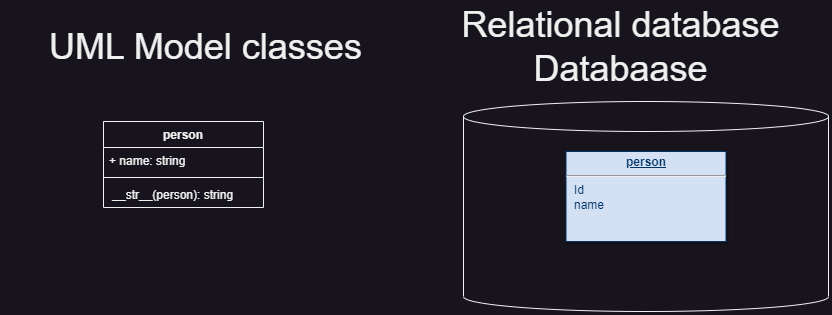

The diagram above was exported from draw.io. Its source (the exported page's mxGraphModel, read from the mxfile embedded in the PNG):
<mxGraphModel dx="1060" dy="588" grid="1" gridSize="10" guides="1" tooltips="1" connect="1" arrows="1" fold="1" page="1" pageScale="1" pageWidth="850" pageHeight="1100" math="0" shadow="0">
  <root>
    <mxCell id="0" />
    <mxCell id="1" parent="0" />
    <mxCell id="XOnPkZ6aQbm8uPqNPsu6-2" value="person" style="swimlane;fontStyle=1;align=center;verticalAlign=top;childLayout=stackLayout;horizontal=1;startSize=26;horizontalStack=0;resizeParent=1;resizeParentMax=0;resizeLast=0;collapsible=1;marginBottom=0;whiteSpace=wrap;html=1;" parent="1" vertex="1">
      <mxGeometry x="100" y="170" width="160" height="86" as="geometry" />
    </mxCell>
    <mxCell id="XOnPkZ6aQbm8uPqNPsu6-3" value="+ name: string" style="text;strokeColor=none;fillColor=none;align=left;verticalAlign=top;spacingLeft=4;spacingRight=4;overflow=hidden;rotatable=0;points=[[0,0.5],[1,0.5]];portConstraint=eastwest;whiteSpace=wrap;html=1;" parent="XOnPkZ6aQbm8uPqNPsu6-2" vertex="1">
      <mxGeometry y="26" width="160" height="26" as="geometry" />
    </mxCell>
    <mxCell id="XOnPkZ6aQbm8uPqNPsu6-4" value="" style="line;strokeWidth=1;fillColor=none;align=left;verticalAlign=middle;spacingTop=-1;spacingLeft=3;spacingRight=3;rotatable=0;labelPosition=right;points=[];portConstraint=eastwest;strokeColor=inherit;" parent="XOnPkZ6aQbm8uPqNPsu6-2" vertex="1">
      <mxGeometry y="52" width="160" height="8" as="geometry" />
    </mxCell>
    <mxCell id="XOnPkZ6aQbm8uPqNPsu6-5" value="&amp;nbsp;__str__(person): string" style="text;strokeColor=none;fillColor=none;align=left;verticalAlign=top;spacingLeft=4;spacingRight=4;overflow=hidden;rotatable=0;points=[[0,0.5],[1,0.5]];portConstraint=eastwest;whiteSpace=wrap;html=1;" parent="XOnPkZ6aQbm8uPqNPsu6-2" vertex="1">
      <mxGeometry y="60" width="160" height="26" as="geometry" />
    </mxCell>
    <mxCell id="OWI8LF3rvoUyFDTdgKih-1" value="&lt;font style=&quot;font-size: 36px;&quot;&gt;UML Model classes&lt;/font&gt;" style="text;html=1;strokeColor=none;fillColor=none;align=center;verticalAlign=middle;whiteSpace=wrap;rounded=0;" vertex="1" parent="1">
      <mxGeometry y="80" width="405" height="30" as="geometry" />
    </mxCell>
    <mxCell id="e0d_4V4Bi7w3QZG2N526-1" value="&lt;font style=&quot;font-size: 36px;&quot;&gt;Relational database Databaase&lt;/font&gt;" style="text;html=1;strokeColor=none;fillColor=none;align=center;verticalAlign=middle;whiteSpace=wrap;rounded=0;" vertex="1" parent="1">
      <mxGeometry x="415" y="80" width="405" height="30" as="geometry" />
    </mxCell>
    <mxCell id="e0d_4V4Bi7w3QZG2N526-2" value="" style="shape=cylinder3;whiteSpace=wrap;html=1;boundedLbl=1;backgroundOutline=1;size=15;" vertex="1" parent="1">
      <mxGeometry x="460" y="150" width="365" height="210" as="geometry" />
    </mxCell>
    <mxCell id="e0d_4V4Bi7w3QZG2N526-3" value="&lt;p style=&quot;margin: 0px; margin-top: 4px; text-align: center; text-decoration: underline;&quot;&gt;&lt;strong&gt;person&lt;/strong&gt;&lt;/p&gt;&lt;hr&gt;&lt;p style=&quot;margin: 0px; margin-left: 8px;&quot;&gt;Id&lt;/p&gt;&lt;p style=&quot;margin: 0px; margin-left: 8px;&quot;&gt;name&lt;/p&gt;&lt;p style=&quot;margin: 0px; margin-left: 8px;&quot;&gt;&lt;br&gt;&lt;/p&gt;" style="verticalAlign=top;align=left;overflow=fill;fontSize=12;fontFamily=Helvetica;html=1;strokeColor=#003366;shadow=1;fillColor=#D4E1F5;fontColor=#003366" vertex="1" parent="1">
      <mxGeometry x="562.5" y="200" width="160" height="90" as="geometry" />
    </mxCell>
  </root>
</mxGraphModel>